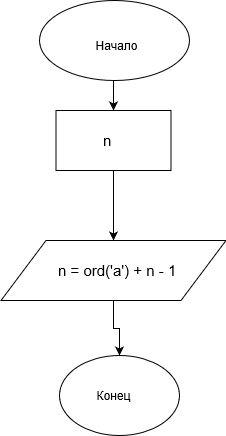

The diagram above was exported from draw.io. Its source (the exported page's mxGraphModel, read from the mxfile embedded in the PNG):
<mxGraphModel grid="1" dx="1394" dy="758" gridSize="10" guides="1" tooltips="1" connect="1" arrows="1" fold="1" page="1" pageScale="1" pageWidth="827" pageHeight="1169" math="0" shadow="0">
  <root>
    <mxCell id="0" />
    <mxCell id="1" parent="0" />
    <mxCell id="F400nmq9b4uZ2tWw-oFZ-1" value="" parent="1" style="ellipse;whiteSpace=wrap;html=1;" vertex="1">
      <mxGeometry as="geometry" x="380" y="50" width="150" height="80" />
    </mxCell>
    <mxCell id="F400nmq9b4uZ2tWw-oFZ-108" source="F400nmq9b4uZ2tWw-oFZ-4" parent="1" style="edgeStyle=orthogonalEdgeStyle;rounded=0;orthogonalLoop=1;jettySize=auto;html=1;exitX=0.5;exitY=1;exitDx=0;exitDy=0;entryX=0.5;entryY=0;entryDx=0;entryDy=0;fontSize=15;" edge="1" target="F400nmq9b4uZ2tWw-oFZ-36">
      <mxGeometry as="geometry" relative="1" />
    </mxCell>
    <mxCell id="F400nmq9b4uZ2tWw-oFZ-4" value="" parent="1" style="rounded=0;whiteSpace=wrap;html=1;" vertex="1">
      <mxGeometry as="geometry" x="396.5" y="160" width="115" height="60" />
    </mxCell>
    <mxCell id="F400nmq9b4uZ2tWw-oFZ-107" source="F400nmq9b4uZ2tWw-oFZ-9" parent="1" style="edgeStyle=orthogonalEdgeStyle;rounded=0;orthogonalLoop=1;jettySize=auto;html=1;exitX=0.5;exitY=1;exitDx=0;exitDy=0;entryX=0.5;entryY=0;entryDx=0;entryDy=0;fontSize=15;" edge="1" target="F400nmq9b4uZ2tWw-oFZ-4">
      <mxGeometry as="geometry" relative="1" />
    </mxCell>
    <mxCell id="F400nmq9b4uZ2tWw-oFZ-9" value="Начало" parent="1" style="text;html=1;strokeColor=none;fillColor=none;align=center;verticalAlign=middle;whiteSpace=wrap;rounded=0;" vertex="1">
      <mxGeometry as="geometry" x="380" y="60" width="153" height="70" />
    </mxCell>
    <mxCell id="F400nmq9b4uZ2tWw-oFZ-34" value="" parent="1" style="ellipse;whiteSpace=wrap;html=1;" vertex="1">
      <mxGeometry as="geometry" x="400" y="405" width="120" height="80" />
    </mxCell>
    <mxCell id="F400nmq9b4uZ2tWw-oFZ-35" value="Конец" parent="1" style="text;html=1;strokeColor=none;fillColor=none;align=center;verticalAlign=middle;whiteSpace=wrap;rounded=0;" vertex="1">
      <mxGeometry as="geometry" x="419" y="430" width="70" height="30" />
    </mxCell>
    <mxCell id="F400nmq9b4uZ2tWw-oFZ-109" source="F400nmq9b4uZ2tWw-oFZ-36" parent="1" style="edgeStyle=orthogonalEdgeStyle;rounded=0;orthogonalLoop=1;jettySize=auto;html=1;exitX=0.5;exitY=1;exitDx=0;exitDy=0;fontSize=15;" edge="1" target="F400nmq9b4uZ2tWw-oFZ-34">
      <mxGeometry as="geometry" relative="1" />
    </mxCell>
    <mxCell id="F400nmq9b4uZ2tWw-oFZ-36" value="" parent="1" style="shape=parallelogram;perimeter=parallelogramPerimeter;whiteSpace=wrap;html=1;" vertex="1">
      <mxGeometry as="geometry" x="341.5" y="290" width="225" height="60" />
    </mxCell>
    <mxCell id="F400nmq9b4uZ2tWw-oFZ-105" value="n" parent="1" style="text;html=1;fontSize=15;" vertex="1">
      <mxGeometry as="geometry" x="441.5" y="175" width="30" height="30" />
    </mxCell>
    <mxCell id="F400nmq9b4uZ2tWw-oFZ-110" value="n = ord('a') + n - 1" parent="1" style="text;html=1;fontSize=15;" vertex="1">
      <mxGeometry as="geometry" x="396.5" y="305" width="140" height="30" />
    </mxCell>
  </root>
</mxGraphModel>